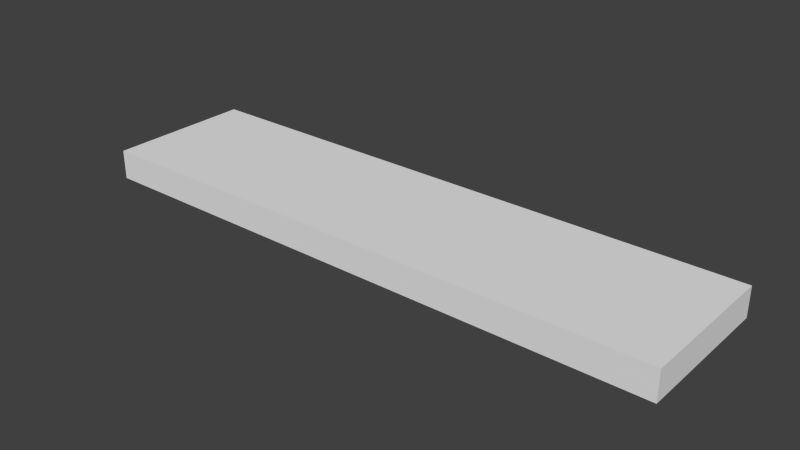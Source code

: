 # Source: button.blend  (saved by Blender 2.70.0; exported with 4.5.12 LTS)
import bpy
from mathutils import Matrix  # noqa: F401  (used for matrix-valued properties, if any)

bpy.ops.wm.read_factory_settings(use_empty=True)
scene = bpy.context.scene
scene.name = 'Scene'

# ---- collections
col_collection_1 = bpy.data.collections.new('Collection 1'); scene.collection.children.link(col_collection_1)

# ---- world
world_world = bpy.data.worlds.new('World'); scene.world = world_world
world_world.color = (0.05088, 0.05088, 0.05088)
world_world.use_sun_shadow = False
world_world.sun_shadow_jitter_overblur = 0.0
world_world.cycles.sampling_method = 'MANUAL'
world_world.cycles.sample_map_resolution = 256

# ---- meshes
me_plane = bpy.data.meshes.new('Plane')
me_plane.from_pydata([(-1.0, -0.25, 0.0), (1.0, -0.25, 0.0), (-1.0, 0.25, 0.0), (1.0, 0.25, 0.0), (-1.0, -0.25, -0.1), (1.0, -0.25, -0.1), (-1.0, 0.25, -0.1), (1.0, 0.25, -0.1)], [], [(0, 2, 3, 1), (4, 5, 7, 6), (3, 2, 6, 7), (1, 3, 7, 5), (0, 1, 5, 4), (2, 0, 4, 6)])
me_plane.use_remesh_preserve_volume = False
me_plane.use_remesh_preserve_attributes = False
me_plane.use_mirror_vertex_groups = False
me_plane.update()

# ---- objects
ob_plane = bpy.data.objects.new('Plane', me_plane)

# ---- transforms, parenting, visibility, modifiers, constraints
ob_plane.location = (0.0, 0.0, 0.0)
ob_plane.lineart.crease_threshold = 0.0

# ---- collection membership
col_collection_1.objects.link(ob_plane)

# ---- scene / render settings (as saved in the file)
scene.frame_start = 1; scene.frame_end = 250; scene.frame_set(1)
scene.render.engine = 'BLENDER_EEVEE_NEXT'
scene.render.resolution_percentage = 50
scene.render.dither_intensity = 0.0
scene.cycles.use_denoising = False
scene.cycles.samples = 10
scene.cycles.sampling_pattern = 'TABULATED_SOBOL'
scene.cycles.light_sampling_threshold = 0.0
scene.cycles.use_adaptive_sampling = False
scene.cycles.use_light_tree = False
scene.cycles.blur_glossy = 0.0
scene.cycles.volume_bounces = 1
scene.cycles.pixel_filter_type = 'GAUSSIAN'
scene.cycles.sample_clamp_indirect = 0.0
scene.view_settings.view_transform = 'Standard'
bpy.context.view_layer.update()

# ---- added for rendering (the .blend has no active camera and no usable light): camera, sun
cam_auto = bpy.data.cameras.new('AutoCamera')
cam_auto.lens = 50.0
cam_auto.sensor_width = 36.0
cam_auto.clip_end = 1000.0
ob_auto_camera = bpy.data.objects.new('AutoCamera', cam_auto)
scene.collection.objects.link(ob_auto_camera)
ob_auto_camera.location = (1.90964, -2.29157, 1.47771)
ob_auto_camera.rotation_euler = (1.09748, -7.21219e-08, 0.694738)
scene.camera = ob_auto_camera
light_auto_sun = bpy.data.lights.new('AutoSun', 'SUN')
light_auto_sun.energy = 3.0
light_auto_sun.angle = 0.0523599
ob_auto_sun = bpy.data.objects.new('AutoSun', light_auto_sun)
scene.collection.objects.link(ob_auto_sun)
ob_auto_sun.rotation_euler = (0.872665, 0.174533, 0.523599)
bpy.context.view_layer.update()
